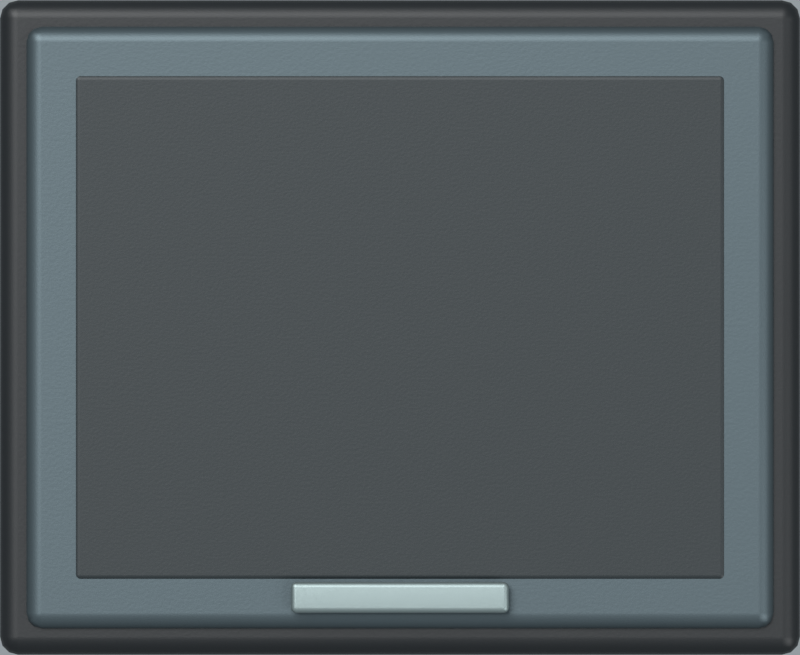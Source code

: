 # Source: mode_frame_hover.blend  (saved by Blender 5.2.44; exported with 4.5.12 LTS)
import bpy
from mathutils import Matrix  # noqa: F401  (used for matrix-valued properties, if any)

bpy.ops.wm.read_factory_settings(use_empty=True)
scene = bpy.context.scene
scene.name = 'mode_frame_hover'

# ---- materials (node trees are filled in below, after node groups)
mat_black = bpy.data.materials.new('black')
mat_rim = bpy.data.materials.new('rim')
mat_well = bpy.data.materials.new('well')
mat_steel = bpy.data.materials.new('steel')

# ---- material node trees
mat_black.use_nodes = True; mat_black.node_tree.nodes.clear()
_N = mat_black.node_tree.nodes; _L = mat_black.node_tree.links
n0 = _N.new('ShaderNodeBsdfPrincipled'); n0.name = 'Principled BSDF'; n0.location = (-200, 100)
n0.inputs[0].default_value = (0.005605, 0.007499, 0.009134, 1.0)
n0.inputs[1].default_value = 0.15
n0.inputs[2].default_value = 0.48
n0.inputs[10].default_value = 0.005
n1 = _N.new('ShaderNodeOutputMaterial'); n1.name = 'Material Output'; n1.location = (200, 100)
n2 = _N.new('ShaderNodeTexNoise'); n2.name = 'Noise Texture'; n2.location = (0, 0)
n2.width = 160
n2.inputs[2].default_value = 185.0
n3 = _N.new('ShaderNodeBump'); n3.name = 'Bump'; n3.location = (0, 0)
n3.inputs[0].default_value = 0.12
n3.inputs[1].default_value = 0.025
_L.new(n0.outputs[0], n1.inputs[0])
_L.new(n2.outputs[0], n3.inputs[3])
_L.new(n3.outputs[0], n0.inputs[5])
n1.is_active_output = True
mat_rim.use_nodes = True; mat_rim.node_tree.nodes.clear()
_N = mat_rim.node_tree.nodes; _L = mat_rim.node_tree.links
n0 = _N.new('ShaderNodeBsdfPrincipled'); n0.name = 'Principled BSDF'; n0.location = (-200, 100)
n0.inputs[0].default_value = (0.07421, 0.0999, 0.1119, 1.0)
n0.inputs[1].default_value = 0.7
n0.inputs[2].default_value = 0.48
n0.inputs[10].default_value = 0.005
n1 = _N.new('ShaderNodeOutputMaterial'); n1.name = 'Material Output'; n1.location = (200, 100)
n2 = _N.new('ShaderNodeTexNoise'); n2.name = 'Noise Texture'; n2.location = (0, 0)
n2.width = 160
n2.inputs[2].default_value = 185.0
n3 = _N.new('ShaderNodeBump'); n3.name = 'Bump'; n3.location = (0, 0)
n3.inputs[0].default_value = 0.12
n3.inputs[1].default_value = 0.025
_L.new(n0.outputs[0], n1.inputs[0])
_L.new(n2.outputs[0], n3.inputs[3])
_L.new(n3.outputs[0], n0.inputs[5])
n1.is_active_output = True
mat_well.use_nodes = True; mat_well.node_tree.nodes.clear()
_N = mat_well.node_tree.nodes; _L = mat_well.node_tree.links
n0 = _N.new('ShaderNodeBsdfPrincipled'); n0.name = 'Principled BSDF'; n0.location = (-200, 100)
n0.inputs[0].default_value = (0.01096, 0.01681, 0.01938, 1.0)
n0.inputs[1].default_value = 0.15
n0.inputs[2].default_value = 0.48
n0.inputs[10].default_value = 0.005
n1 = _N.new('ShaderNodeOutputMaterial'); n1.name = 'Material Output'; n1.location = (200, 100)
n2 = _N.new('ShaderNodeTexNoise'); n2.name = 'Noise Texture'; n2.location = (0, 0)
n2.width = 160
n2.inputs[2].default_value = 185.0
n3 = _N.new('ShaderNodeBump'); n3.name = 'Bump'; n3.location = (0, 0)
n3.inputs[0].default_value = 0.12
n3.inputs[1].default_value = 0.025
_L.new(n0.outputs[0], n1.inputs[0])
_L.new(n2.outputs[0], n3.inputs[3])
_L.new(n3.outputs[0], n0.inputs[5])
n1.is_active_output = True
mat_steel.use_nodes = True; mat_steel.node_tree.nodes.clear()
_N = mat_steel.node_tree.nodes; _L = mat_steel.node_tree.links
n0 = _N.new('ShaderNodeBsdfPrincipled'); n0.name = 'Principled BSDF'; n0.location = (-200, 100)
n0.inputs[0].default_value = (0.2502, 0.3095, 0.3095, 1.0)
n0.inputs[1].default_value = 0.8
n0.inputs[2].default_value = 0.48
n0.inputs[10].default_value = 0.005
n1 = _N.new('ShaderNodeOutputMaterial'); n1.name = 'Material Output'; n1.location = (200, 100)
n2 = _N.new('ShaderNodeTexNoise'); n2.name = 'Noise Texture'; n2.location = (0, 0)
n2.width = 160
n2.inputs[2].default_value = 185.0
n3 = _N.new('ShaderNodeBump'); n3.name = 'Bump'; n3.location = (0, 0)
n3.inputs[0].default_value = 0.12
n3.inputs[1].default_value = 0.025
_L.new(n0.outputs[0], n1.inputs[0])
_L.new(n2.outputs[0], n3.inputs[3])
_L.new(n3.outputs[0], n0.inputs[5])
n1.is_active_output = True

# ---- world
world_mode_frame_hover_soft_environment = bpy.data.worlds.new('mode_frame_hover soft environment'); scene.world = world_mode_frame_hover_soft_environment
world_mode_frame_hover_soft_environment.use_nodes = True; world_mode_frame_hover_soft_environment.node_tree.nodes.clear()
_N = world_mode_frame_hover_soft_environment.node_tree.nodes; _L = world_mode_frame_hover_soft_environment.node_tree.links
n0 = _N.new('ShaderNodeBackground'); n0.name = 'Background'; n0.location = (-200, 100)
n0.inputs[0].default_value = (0.7, 0.78, 0.83, 1.0)
n0.inputs[1].default_value = 0.65
n1 = _N.new('ShaderNodeOutputWorld'); n1.name = 'World Output'; n1.location = (200, 100)
_L.new(n0.outputs[0], n1.inputs[0])
n1.is_active_output = True

# ---- cameras
cam_camera_003 = bpy.data.cameras.new('Camera.003')
cam_camera_003.type = 'ORTHO'
cam_camera_003.ortho_scale = 22.0

# ---- lights
light_area_006 = bpy.data.lights.new('Area.006', 'AREA')
light_area_006.energy = 1.25e+06
light_area_006.shape = 'DISK'
light_area_006.size = 200.0
light_area_006.size_y = 1.0
light_area_007 = bpy.data.lights.new('Area.007', 'AREA')
light_area_007.energy = 4e+05
light_area_007.shape = 'DISK'
light_area_007.size = 160.0
light_area_007.size_y = 1.0

# ---- meshes
me_cube_026 = bpy.data.meshes.new('Cube.026')
me_cube_026.from_pydata([(-11.0, -9.0, -0.5), (-11.0, -9.0, 0.5), (-11.0, 9.0, -0.5), (-11.0, 9.0, 0.5), (11.0, -9.0, -0.5), (11.0, -9.0, 0.5), (11.0, 9.0, -0.5), (11.0, 9.0, 0.5)], [], [(0, 1, 3, 2), (2, 3, 7, 6), (6, 7, 5, 4), (4, 5, 1, 0), (2, 6, 4, 0), (7, 3, 1, 5)])
_uv = me_cube_026.uv_layers.new(name='UVMap')
_uv.uv.foreach_set('vector', [0.375, 0.0, 0.625, 0.0, 0.625, 0.25, 0.375, 0.25, 0.375, 0.25, 0.625, 0.25, 0.625, 0.5, 0.375, 0.5, 0.375, 0.5, 0.625, 0.5, 0.625, 0.75, 0.375, 0.75, 0.375, 0.75, 0.625, 0.75, 0.625, 1.0, 0.375, 1.0, 0.125, 0.5, 0.375, 0.5, 0.375, 0.75, 0.125, 0.75, 0.625, 0.5, 0.875, 0.5, 0.875, 0.75, 0.625, 0.75])
me_cube_026.materials.append(mat_black)
me_cube_026.update()
me_cube_027 = bpy.data.meshes.new('Cube.027')
me_cube_027.from_pydata([(-10.3, -8.3, -0.5), (-10.3, -8.3, 0.5), (-10.3, 8.3, -0.5), (-10.3, 8.3, 0.5), (10.3, -8.3, -0.5), (10.3, -8.3, 0.5), (10.3, 8.3, -0.5), (10.3, 8.3, 0.5)], [], [(0, 1, 3, 2), (2, 3, 7, 6), (6, 7, 5, 4), (4, 5, 1, 0), (2, 6, 4, 0), (7, 3, 1, 5)])
_uv = me_cube_027.uv_layers.new(name='UVMap')
_uv.uv.foreach_set('vector', [0.375, 0.0, 0.625, 0.0, 0.625, 0.25, 0.375, 0.25, 0.375, 0.25, 0.625, 0.25, 0.625, 0.5, 0.375, 0.5, 0.375, 0.5, 0.625, 0.5, 0.625, 0.75, 0.375, 0.75, 0.375, 0.75, 0.625, 0.75, 0.625, 1.0, 0.375, 1.0, 0.125, 0.5, 0.375, 0.5, 0.375, 0.75, 0.125, 0.75, 0.625, 0.5, 0.875, 0.5, 0.875, 0.75, 0.625, 0.75])
me_cube_027.materials.append(mat_rim)
me_cube_027.update()
me_cube_028 = bpy.data.meshes.new('Cube.028')
me_cube_028.from_pydata([(-9.0, -7.0, -0.2), (-9.0, -7.0, 0.2), (-9.0, 7.0, -0.2), (-9.0, 7.0, 0.2), (9.0, -7.0, -0.2), (9.0, -7.0, 0.2), (9.0, 7.0, -0.2), (9.0, 7.0, 0.2)], [], [(0, 1, 3, 2), (2, 3, 7, 6), (6, 7, 5, 4), (4, 5, 1, 0), (2, 6, 4, 0), (7, 3, 1, 5)])
_uv = me_cube_028.uv_layers.new(name='UVMap')
_uv.uv.foreach_set('vector', [0.375, 0.0, 0.625, 0.0, 0.625, 0.25, 0.375, 0.25, 0.375, 0.25, 0.625, 0.25, 0.625, 0.5, 0.375, 0.5, 0.375, 0.5, 0.625, 0.5, 0.625, 0.75, 0.375, 0.75, 0.375, 0.75, 0.625, 0.75, 0.625, 1.0, 0.375, 1.0, 0.125, 0.5, 0.375, 0.5, 0.375, 0.75, 0.125, 0.75, 0.625, 0.5, 0.875, 0.5, 0.875, 0.75, 0.625, 0.75])
me_cube_028.materials.append(mat_well)
me_cube_028.update()
me_cube_029 = bpy.data.meshes.new('Cube.029')
me_cube_029.from_pydata([(-3.0, -0.425, -0.15), (-3.0, -0.425, 0.15), (-3.0, 0.425, -0.15), (-3.0, 0.425, 0.15), (3.0, -0.425, -0.15), (3.0, -0.425, 0.15), (3.0, 0.425, -0.15), (3.0, 0.425, 0.15)], [], [(0, 1, 3, 2), (2, 3, 7, 6), (6, 7, 5, 4), (4, 5, 1, 0), (2, 6, 4, 0), (7, 3, 1, 5)])
_uv = me_cube_029.uv_layers.new(name='UVMap')
_uv.uv.foreach_set('vector', [0.375, 0.0, 0.625, 0.0, 0.625, 0.25, 0.375, 0.25, 0.375, 0.25, 0.625, 0.25, 0.625, 0.5, 0.375, 0.5, 0.375, 0.5, 0.625, 0.5, 0.625, 0.75, 0.375, 0.75, 0.375, 0.75, 0.625, 0.75, 0.625, 1.0, 0.375, 1.0, 0.125, 0.5, 0.375, 0.5, 0.375, 0.75, 0.125, 0.75, 0.625, 0.5, 0.875, 0.5, 0.875, 0.75, 0.625, 0.75])
me_cube_029.materials.append(mat_steel)
me_cube_029.update()

# ---- objects
ob_camera_003 = bpy.data.objects.new('Camera.003', cam_camera_003)
ob_key_003 = bpy.data.objects.new('Key.003', light_area_006)
ob_fill_003 = bpy.data.objects.new('Fill.003', light_area_007)
ob_socket_gasket_002 = bpy.data.objects.new('Socket gasket.002', me_cube_026)
ob_socket_bevel_002 = bpy.data.objects.new('Socket bevel.002', me_cube_027)
ob_recessed_field_002 = bpy.data.objects.new('Recessed field.002', me_cube_028)
ob_hover_steel_catch = bpy.data.objects.new('Hover steel catch', me_cube_029)

# ---- transforms, parenting, visibility, modifiers, constraints
ob_camera_003.location = (11.0, 9.0, 400.0)
ob_key_003.location = (-60.0, 118.0, 210.0)
ob_key_003.rotation_euler = (0.5546, 2.174e-08, -2.564)
ob_fill_003.location = (162.0, -80.0, 150.0)
ob_fill_003.rotation_euler = (0.863, 5.242e-08, 1.038)
ob_socket_gasket_002.location = (11.0, 9.0, 2.75)
_m = ob_socket_gasket_002.modifiers.new('Machined edge', 'BEVEL')
_m.width = 0.55
_m.width_pct = 0.55
_m.segments = 3
_m = ob_socket_gasket_002.modifiers.new('Weighted normals', 'WEIGHTED_NORMAL')
ob_socket_bevel_002.location = (11.0, 9.0, 3.1)
_m = ob_socket_bevel_002.modifiers.new('Machined edge', 'BEVEL')
_m.width = 0.45
_m.width_pct = 0.45
_m.segments = 3
_m = ob_socket_bevel_002.modifiers.new('Weighted normals', 'WEIGHTED_NORMAL')
ob_recessed_field_002.location = (11.0, 9.0, 3.44)
_m = ob_recessed_field_002.modifiers.new('Machined edge', 'BEVEL')
_m.width = 0.3
_m.width_pct = 0.3
_m.segments = 3
_m = ob_recessed_field_002.modifiers.new('Weighted normals', 'WEIGHTED_NORMAL')
ob_hover_steel_catch.location = (11.0, 1.575, 3.85)
_m = ob_hover_steel_catch.modifiers.new('Machined edge', 'BEVEL')
_m.width = 0.15
_m.width_pct = 0.15
_m.segments = 3
_m = ob_hover_steel_catch.modifiers.new('Weighted normals', 'WEIGHTED_NORMAL')

# ---- collection membership
scene.collection.objects.link(ob_camera_003)
scene.collection.objects.link(ob_key_003)
scene.collection.objects.link(ob_fill_003)
scene.collection.objects.link(ob_socket_gasket_002)
scene.collection.objects.link(ob_socket_bevel_002)
scene.collection.objects.link(ob_recessed_field_002)
scene.collection.objects.link(ob_hover_steel_catch)

# ---- scene / render settings (as saved in the file)
scene.camera = ob_camera_003
scene.frame_start = 1; scene.frame_end = 250; scene.frame_set(1)
scene.render.engine = 'CYCLES'
scene.render.image_settings.exr_codec = 'NONE'
scene.render.resolution_x = 88
scene.render.resolution_y = 72
scene.render.film_transparent = True
scene.render.use_bake_clear = False
scene.render.bake_margin = 0
scene.render.bake_bias = 0.0
scene.render.bake_samples = 0
scene.render.simplify_subdivision_render = 0
scene.render.simplify_child_particles_render = 0.0
scene.render.compositor_device = 'GPU'
scene.cycles.samples = 40
scene.eevee.use_volume_custom_range = False
scene.eevee.gtao_distance = 0.0
scene.eevee.use_fast_gi = False
scene.eevee.fast_gi_thickness_near = 0.1
scene.eevee.fast_gi_thickness_far = 0.0
scene.eevee.ray_tracing_options.screen_trace_thickness = 0.1
scene.view_settings.view_transform = 'Standard'
scene.view_settings.exposure = -0.6
bpy.context.view_layer.update()
